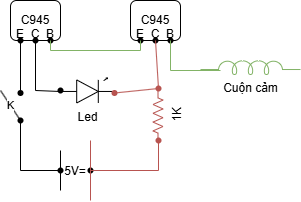

The diagram above was exported from draw.io. Its source (the exported page's mxGraphModel, read from the mxfile embedded in the PNG):
<mxGraphModel dx="827" dy="432" grid="1" gridSize="10" guides="1" tooltips="1" connect="1" arrows="1" fold="1" page="1" pageScale="1" pageWidth="827" pageHeight="1169" math="0" shadow="0">
  <root>
    <mxCell id="0" />
    <mxCell id="1" parent="0" />
    <mxCell id="rkX9IdmAQpLnmBNp21KO-2" value="C945" style="rounded=1;whiteSpace=wrap;html=1;rotation=0;" vertex="1" parent="1">
      <mxGeometry x="310" y="70" width="50" height="40" as="geometry" />
    </mxCell>
    <mxCell id="rkX9IdmAQpLnmBNp21KO-3" value="E&#10;" style="shape=waypoint;sketch=0;fillStyle=solid;size=6;pointerEvents=1;points=[];fillColor=none;resizable=0;rotatable=0;perimeter=centerPerimeter;snapToPoint=1;" vertex="1" parent="1">
      <mxGeometry x="310" y="100" width="20" height="20" as="geometry" />
    </mxCell>
    <mxCell id="rkX9IdmAQpLnmBNp21KO-4" value="C&#10;" style="shape=waypoint;sketch=0;fillStyle=solid;size=6;pointerEvents=1;points=[];fillColor=none;resizable=0;rotatable=0;perimeter=centerPerimeter;snapToPoint=1;" vertex="1" parent="1">
      <mxGeometry x="325" y="100" width="20" height="20" as="geometry" />
    </mxCell>
    <mxCell id="rkX9IdmAQpLnmBNp21KO-5" value="B&#10;" style="shape=waypoint;sketch=0;fillStyle=solid;size=6;pointerEvents=1;points=[];fillColor=none;resizable=0;rotatable=0;perimeter=centerPerimeter;snapToPoint=1;" vertex="1" parent="1">
      <mxGeometry x="340" y="100" width="20" height="20" as="geometry" />
    </mxCell>
    <mxCell id="rkX9IdmAQpLnmBNp21KO-6" value="C945" style="rounded=1;whiteSpace=wrap;html=1;rotation=0;" vertex="1" parent="1">
      <mxGeometry x="430" y="70" width="50" height="40" as="geometry" />
    </mxCell>
    <mxCell id="rkX9IdmAQpLnmBNp21KO-7" value="E&#10;" style="shape=waypoint;sketch=0;fillStyle=solid;size=6;pointerEvents=1;points=[];fillColor=none;resizable=0;rotatable=0;perimeter=centerPerimeter;snapToPoint=1;" vertex="1" parent="1">
      <mxGeometry x="430" y="100" width="20" height="20" as="geometry" />
    </mxCell>
    <mxCell id="rkX9IdmAQpLnmBNp21KO-8" value="C&#10;" style="shape=waypoint;sketch=0;fillStyle=solid;size=6;pointerEvents=1;points=[];fillColor=none;resizable=0;rotatable=0;perimeter=centerPerimeter;snapToPoint=1;" vertex="1" parent="1">
      <mxGeometry x="445" y="100" width="20" height="20" as="geometry" />
    </mxCell>
    <mxCell id="rkX9IdmAQpLnmBNp21KO-9" value="B&#10;" style="shape=waypoint;sketch=0;fillStyle=solid;size=6;pointerEvents=1;points=[];fillColor=none;resizable=0;rotatable=0;perimeter=centerPerimeter;snapToPoint=1;" vertex="1" parent="1">
      <mxGeometry x="460" y="100" width="20" height="20" as="geometry" />
    </mxCell>
    <mxCell id="rkX9IdmAQpLnmBNp21KO-11" value="Led" style="verticalLabelPosition=bottom;shadow=0;dashed=0;align=center;html=1;verticalAlign=top;shape=mxgraph.electrical.opto_electronics.led_1;pointerEvents=1;" vertex="1" parent="1">
      <mxGeometry x="360" y="147.5" width="54" height="25" as="geometry" />
    </mxCell>
    <mxCell id="rkX9IdmAQpLnmBNp21KO-12" value="1K" style="pointerEvents=1;verticalLabelPosition=bottom;shadow=0;dashed=0;align=center;html=1;verticalAlign=top;shape=mxgraph.electrical.resistors.resistor_2;rotation=-90;fillColor=#f8cecc;strokeColor=#b85450;" vertex="1" parent="1">
      <mxGeometry x="430" y="180" width="55" height="10" as="geometry" />
    </mxCell>
    <mxCell id="rkX9IdmAQpLnmBNp21KO-13" value="" style="shape=waypoint;sketch=0;fillStyle=solid;size=6;pointerEvents=1;points=[];fillColor=none;resizable=0;rotatable=0;perimeter=centerPerimeter;snapToPoint=1;" vertex="1" parent="1">
      <mxGeometry x="350" y="230" width="20" height="20" as="geometry" />
    </mxCell>
    <mxCell id="rkX9IdmAQpLnmBNp21KO-15" value="" style="endArrow=none;html=1;rounded=0;entryX=0.413;entryY=0.841;entryDx=0;entryDy=0;entryPerimeter=0;" edge="1" parent="1" target="rkX9IdmAQpLnmBNp21KO-3">
      <mxGeometry width="50" height="50" relative="1" as="geometry">
        <mxPoint x="320" y="160" as="sourcePoint" />
        <mxPoint x="420" y="200" as="targetPoint" />
      </mxGeometry>
    </mxCell>
    <mxCell id="rkX9IdmAQpLnmBNp21KO-16" value="" style="endArrow=none;html=1;rounded=0;exitX=0.881;exitY=0.696;exitDx=0;exitDy=0;exitPerimeter=0;" edge="1" parent="1" source="rkX9IdmAQpLnmBNp21KO-13">
      <mxGeometry width="50" height="50" relative="1" as="geometry">
        <mxPoint x="370" y="250" as="sourcePoint" />
        <mxPoint x="320" y="190" as="targetPoint" />
        <Array as="points">
          <mxPoint x="320" y="240" />
        </Array>
      </mxGeometry>
    </mxCell>
    <mxCell id="rkX9IdmAQpLnmBNp21KO-17" value="" style="shape=waypoint;sketch=0;fillStyle=solid;size=6;pointerEvents=1;points=[];fillColor=none;resizable=0;rotatable=0;perimeter=centerPerimeter;snapToPoint=1;" vertex="1" parent="1">
      <mxGeometry x="310" y="180" width="20" height="20" as="geometry" />
    </mxCell>
    <mxCell id="rkX9IdmAQpLnmBNp21KO-18" value="" style="shape=waypoint;sketch=0;fillStyle=solid;size=6;pointerEvents=1;points=[];fillColor=none;resizable=0;rotatable=0;perimeter=centerPerimeter;snapToPoint=1;" vertex="1" parent="1">
      <mxGeometry x="310" y="152.5" width="20" height="20" as="geometry" />
    </mxCell>
    <mxCell id="rkX9IdmAQpLnmBNp21KO-19" value="K" style="endArrow=none;html=1;rounded=0;exitX=1.076;exitY=0.681;exitDx=0;exitDy=0;exitPerimeter=0;" edge="1" parent="1" source="rkX9IdmAQpLnmBNp21KO-17">
      <mxGeometry width="50" height="50" relative="1" as="geometry">
        <mxPoint x="370" y="250" as="sourcePoint" />
        <mxPoint x="300" y="160" as="targetPoint" />
      </mxGeometry>
    </mxCell>
    <mxCell id="rkX9IdmAQpLnmBNp21KO-20" value="" style="endArrow=none;html=1;rounded=0;" edge="1" parent="1">
      <mxGeometry width="50" height="50" relative="1" as="geometry">
        <mxPoint x="360" y="260" as="sourcePoint" />
        <mxPoint x="360" y="220" as="targetPoint" />
      </mxGeometry>
    </mxCell>
    <mxCell id="rkX9IdmAQpLnmBNp21KO-21" value="5V=         " style="shape=waypoint;sketch=0;fillStyle=solid;size=6;pointerEvents=1;points=[];fillColor=none;resizable=0;rotatable=0;perimeter=centerPerimeter;snapToPoint=1;" vertex="1" parent="1">
      <mxGeometry x="380" y="230" width="20" height="20" as="geometry" />
    </mxCell>
    <mxCell id="rkX9IdmAQpLnmBNp21KO-22" value="" style="endArrow=none;html=1;rounded=0;fillColor=#f8cecc;strokeColor=#b85450;" edge="1" parent="1">
      <mxGeometry width="50" height="50" relative="1" as="geometry">
        <mxPoint x="390" y="270" as="sourcePoint" />
        <mxPoint x="390" y="210" as="targetPoint" />
      </mxGeometry>
    </mxCell>
    <mxCell id="rkX9IdmAQpLnmBNp21KO-23" value="" style="shape=waypoint;sketch=0;fillStyle=solid;size=6;pointerEvents=1;points=[];fillColor=#f8cecc;resizable=0;rotatable=0;perimeter=centerPerimeter;snapToPoint=1;strokeColor=#b85450;" vertex="1" parent="1">
      <mxGeometry x="448" y="148" width="20" height="20" as="geometry" />
    </mxCell>
    <mxCell id="rkX9IdmAQpLnmBNp21KO-24" value="" style="shape=waypoint;sketch=0;fillStyle=solid;size=6;pointerEvents=1;points=[];fillColor=#f8cecc;resizable=0;rotatable=0;perimeter=centerPerimeter;snapToPoint=1;strokeColor=#b85450;" vertex="1" parent="1">
      <mxGeometry x="448" y="200" width="20" height="20" as="geometry" />
    </mxCell>
    <mxCell id="rkX9IdmAQpLnmBNp21KO-25" value="" style="shape=waypoint;sketch=0;fillStyle=solid;size=6;pointerEvents=1;points=[];fillColor=#f8cecc;resizable=0;rotatable=0;perimeter=centerPerimeter;snapToPoint=1;strokeColor=#b85450;" vertex="1" parent="1">
      <mxGeometry x="404" y="152.5" width="20" height="20" as="geometry" />
    </mxCell>
    <mxCell id="rkX9IdmAQpLnmBNp21KO-26" value="" style="shape=waypoint;sketch=0;fillStyle=solid;size=6;pointerEvents=1;points=[];fillColor=none;resizable=0;rotatable=0;perimeter=centerPerimeter;snapToPoint=1;" vertex="1" parent="1">
      <mxGeometry x="350" y="150" width="20" height="20" as="geometry" />
    </mxCell>
    <mxCell id="rkX9IdmAQpLnmBNp21KO-27" value="" style="endArrow=none;html=1;rounded=0;entryX=0.53;entryY=0.847;entryDx=0;entryDy=0;entryPerimeter=0;exitX=0.341;exitY=0.65;exitDx=0;exitDy=0;exitPerimeter=0;fillColor=#f8cecc;strokeColor=#b85450;" edge="1" parent="1" source="rkX9IdmAQpLnmBNp21KO-21" target="rkX9IdmAQpLnmBNp21KO-24">
      <mxGeometry width="50" height="50" relative="1" as="geometry">
        <mxPoint x="220" y="280" as="sourcePoint" />
        <mxPoint x="270" y="230" as="targetPoint" />
        <Array as="points">
          <mxPoint x="458" y="240" />
        </Array>
      </mxGeometry>
    </mxCell>
    <mxCell id="rkX9IdmAQpLnmBNp21KO-28" value="" style="endArrow=none;html=1;rounded=0;exitX=0.764;exitY=0.59;exitDx=0;exitDy=0;exitPerimeter=0;entryX=-0.056;entryY=0.727;entryDx=0;entryDy=0;entryPerimeter=0;fillColor=#d5e8d4;strokeColor=#82b366;" edge="1" parent="1" source="rkX9IdmAQpLnmBNp21KO-5" target="rkX9IdmAQpLnmBNp21KO-7">
      <mxGeometry width="50" height="50" relative="1" as="geometry">
        <mxPoint x="480" y="170" as="sourcePoint" />
        <mxPoint x="530" y="120" as="targetPoint" />
        <Array as="points">
          <mxPoint x="350" y="120" />
          <mxPoint x="440" y="120" />
        </Array>
      </mxGeometry>
    </mxCell>
    <mxCell id="rkX9IdmAQpLnmBNp21KO-29" value="" style="endArrow=none;html=1;rounded=0;exitX=0.417;exitY=0.773;exitDx=0;exitDy=0;exitPerimeter=0;entryX=0;entryY=0.54;entryDx=0;entryDy=0;entryPerimeter=0;" edge="1" parent="1" source="rkX9IdmAQpLnmBNp21KO-4" target="rkX9IdmAQpLnmBNp21KO-11">
      <mxGeometry width="50" height="50" relative="1" as="geometry">
        <mxPoint x="510" y="160" as="sourcePoint" />
        <mxPoint x="560" y="110" as="targetPoint" />
        <Array as="points">
          <mxPoint x="335" y="160" />
        </Array>
      </mxGeometry>
    </mxCell>
    <mxCell id="rkX9IdmAQpLnmBNp21KO-30" value="" style="endArrow=none;html=1;rounded=0;exitX=0.719;exitY=0.388;exitDx=0;exitDy=0;exitPerimeter=0;entryX=0.781;entryY=0.567;entryDx=0;entryDy=0;entryPerimeter=0;fillColor=#f8cecc;strokeColor=#b85450;" edge="1" parent="1" source="rkX9IdmAQpLnmBNp21KO-25" target="rkX9IdmAQpLnmBNp21KO-23">
      <mxGeometry width="50" height="50" relative="1" as="geometry">
        <mxPoint x="490" y="170" as="sourcePoint" />
        <mxPoint x="540" y="120" as="targetPoint" />
      </mxGeometry>
    </mxCell>
    <mxCell id="rkX9IdmAQpLnmBNp21KO-31" value="" style="endArrow=none;html=1;rounded=0;exitX=0.497;exitY=0.887;exitDx=0;exitDy=0;exitPerimeter=0;entryX=0.279;entryY=0.156;entryDx=0;entryDy=0;entryPerimeter=0;fillColor=#f8cecc;strokeColor=#b85450;" edge="1" parent="1" source="rkX9IdmAQpLnmBNp21KO-8" target="rkX9IdmAQpLnmBNp21KO-23">
      <mxGeometry width="50" height="50" relative="1" as="geometry">
        <mxPoint x="490" y="200" as="sourcePoint" />
        <mxPoint x="540" y="150" as="targetPoint" />
      </mxGeometry>
    </mxCell>
    <mxCell id="rkX9IdmAQpLnmBNp21KO-32" value="" style="endArrow=none;html=1;rounded=0;exitX=0.844;exitY=0.727;exitDx=0;exitDy=0;exitPerimeter=0;fillColor=#d5e8d4;strokeColor=#82b366;" edge="1" parent="1" source="rkX9IdmAQpLnmBNp21KO-9">
      <mxGeometry width="50" height="50" relative="1" as="geometry">
        <mxPoint x="520" y="160" as="sourcePoint" />
        <mxPoint x="520" y="140" as="targetPoint" />
        <Array as="points">
          <mxPoint x="470" y="140" />
        </Array>
      </mxGeometry>
    </mxCell>
    <mxCell id="rkX9IdmAQpLnmBNp21KO-33" value="Cuộn cảm" style="pointerEvents=1;verticalLabelPosition=bottom;shadow=0;dashed=0;align=center;html=1;verticalAlign=top;shape=mxgraph.electrical.inductors.inductor_5;fillColor=#d5e8d4;strokeColor=#82b366;" vertex="1" parent="1">
      <mxGeometry x="500" y="130" width="100" height="14" as="geometry" />
    </mxCell>
  </root>
</mxGraphModel>